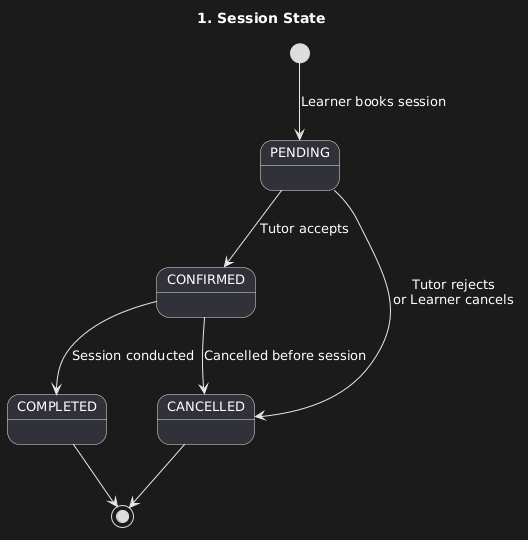

The diagram above was rendered by PlantUML. Its source (embedded in the PNG):
@startuml
title 1. Session State

skinparam stateFontSize 13

[*] --> PENDING : Learner books session

PENDING --> CONFIRMED : Tutor accepts
PENDING --> CANCELLED : Tutor rejects\nor Learner cancels

CONFIRMED --> COMPLETED : Session conducted
CONFIRMED --> CANCELLED : Cancelled before session

COMPLETED --> [*]
CANCELLED --> [*]
@enduml